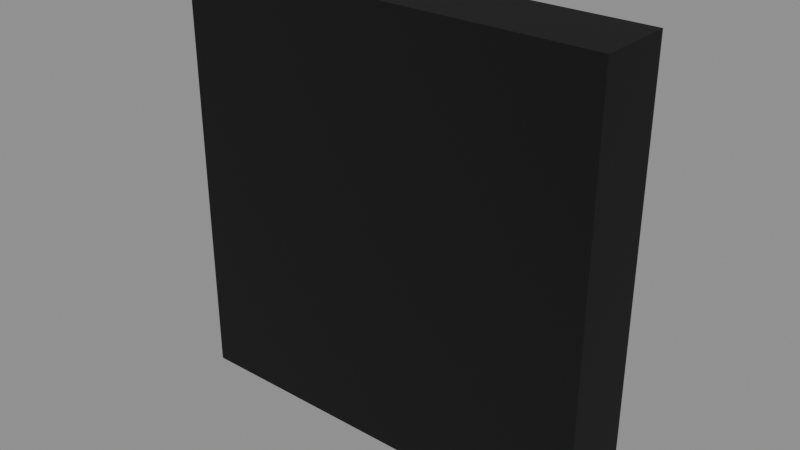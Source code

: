 # Source: BUILDDECALNUM8.blend  (saved by Blender 5.1.30; exported with 4.5.12 LTS)
import bpy
from mathutils import Matrix  # noqa: F401  (used for matrix-valued properties, if any)

bpy.ops.wm.read_factory_settings(use_empty=True)
scene = bpy.context.scene
scene.name = 'Scene'

# ---- images (referenced by path relative to the original .blend; pixels are not part of the script)
import os
ASSET_DIR = os.environ.get("B2B_ASSET_DIR", "")  # directory of the original .blend (textures are referenced by path, not embedded)
HERE = os.path.dirname(os.path.abspath(__file__))  # packed textures are extracted next to this script under _unpacked/

def load_image(name, relpath, width, height, colorspace="sRGB"):
    """Load a texture the original file referenced (path relative to the .blend, or extracted next to this script)."""
    p = next((c for c in (os.path.join(HERE, relpath), os.path.join(ASSET_DIR, relpath)) if relpath and os.path.exists(c)), "")
    if p:
        img = bpy.data.images.load(p, check_existing=True)
        img.name = name
    else:  # same state as the original file: an image datablock whose file is absent (Cycles renders it pink)
        img = bpy.data.images.new(name, width, height)
        img.source = "FILE"
        img.filepath = "//" + (relpath or name)
    img.colorspace_settings.name = colorspace
    return img
img_basebuildingdecals_numbers_a8_webp = load_image('BASEBUILDINGDECALS_NUMBERS.A8.webp', 'BASEBUILDINGDECALS_NUMBERS.A8.webp', 1024, 1024, 'sRGB')
img_basebuildingdecals_numbers_a8_colourisemask_webp = load_image('BASEBUILDINGDECALS_NUMBERS.A8.COLOURISEMASK.webp', 'BASEBUILDINGDECALS_NUMBERS.A8.COLOURISEMASK.webp', 1024, 1024, 'Non-Color')

# ---- materials (node trees are filled in below, after node groups)
mat_logo2decal = bpy.data.materials.new('Logo2Decal')
mat_logo2decal.surface_render_method = 'BLENDED'
mat_logo2decal.blend_method = 'BLEND'

# ---- node groups
ng_nms_colourise = bpy.data.node_groups.new('NMS_Colourise', 'ShaderNodeTree')
_s = ng_nms_colourise.interface.new_socket(name='Color', in_out='OUTPUT', socket_type='NodeSocketColor')
_s = ng_nms_colourise.interface.new_socket(name='Diffuse', in_out='INPUT', socket_type='NodeSocketColor')
_s = ng_nms_colourise.interface.new_socket(name='Mask', in_out='INPUT', socket_type='NodeSocketFloat')
_s = ng_nms_colourise.interface.new_socket(name='Gradient', in_out='INPUT', socket_type='NodeSocketFloat')
_N = ng_nms_colourise.nodes; _L = ng_nms_colourise.links
n0 = _N.new('NodeGroupInput'); n0.name = 'Group Input'; n0.location = (-900, 0)
n1 = _N.new('NodeGroupOutput'); n1.name = 'Group Output'; n1.location = (700, 0)
n2 = _N.new('ShaderNodeRGB'); n2.name = 'Color'; n2.location = (-700, 220)
n2.outputs[0].default_value = (1.0, 1.0, 1.0, 1.0)
n3 = _N.new('ShaderNodeAttribute'); n3.name = 'Attribute'; n3.location = (-500, -260)
n3.label = 'nms_q'
n3.attribute_type = 'OBJECT'
n3.attribute_name = '["nms_q"]'
n4 = _N.new('ShaderNodeMath'); n4.name = 'Math'; n4.location = (-500, 130)
n4.operation = 'GREATER_THAN'
n4.inputs[1].default_value = 0.125
n5 = _N.new('ShaderNodeMix'); n5.name = 'Mix'; n5.location = (-340, 0)
n5.data_type = 'RGBA'
n6 = _N.new('ShaderNodeAttribute'); n6.name = 'Attribute.001'; n6.location = (-290, -260)
n6.label = 'nms_t'
n6.attribute_type = 'OBJECT'
n6.attribute_name = '["nms_t"]'
n7 = _N.new('ShaderNodeMath'); n7.name = 'Math.001'; n7.location = (-290, 130)
n7.operation = 'GREATER_THAN'
n7.inputs[1].default_value = 0.375
n8 = _N.new('ShaderNodeMix'); n8.name = 'Mix.001'; n8.location = (-130, 0)
n8.data_type = 'RGBA'
n9 = _N.new('ShaderNodeAttribute'); n9.name = 'Attribute.002'; n9.location = (-80, -260)
n9.label = 'nms_s'
n9.attribute_type = 'OBJECT'
n9.attribute_name = '["nms_s"]'
n10 = _N.new('ShaderNodeMath'); n10.name = 'Math.002'; n10.location = (-80, 130)
n10.operation = 'GREATER_THAN'
n10.inputs[1].default_value = 0.625
n11 = _N.new('ShaderNodeMix'); n11.name = 'Mix.002'; n11.location = (80, 0)
n11.data_type = 'RGBA'
n12 = _N.new('ShaderNodeAttribute'); n12.name = 'Attribute.003'; n12.location = (130, -260)
n12.label = 'nms_p'
n12.attribute_type = 'OBJECT'
n12.attribute_name = '["nms_p"]'
n13 = _N.new('ShaderNodeMath'); n13.name = 'Math.003'; n13.location = (130, 130)
n13.operation = 'GREATER_THAN'
n13.inputs[1].default_value = 0.875
n14 = _N.new('ShaderNodeMix'); n14.name = 'Mix.003'; n14.location = (290, 0)
n14.data_type = 'RGBA'
n15 = _N.new('ShaderNodeMix'); n15.name = 'Mix.004'; n15.location = (340, -440)
n15.data_type = 'RGBA'
n16 = _N.new('ShaderNodeMix'); n16.name = 'Mix.005'; n16.location = (530, 0)
n16.data_type = 'RGBA'
n17 = _N.new('ShaderNodeMix'); n17.name = 'Mix.006'; n17.location = (720, 0)
n17.data_type = 'RGBA'
n17.blend_type = 'MULTIPLY'
n17.inputs[0].default_value = 1.0
_L.new(n0.outputs[1], n4.inputs[0])
_L.new(n4.outputs[0], n5.inputs[0])
_L.new(n2.outputs[0], n5.inputs[6])
_L.new(n3.outputs[0], n5.inputs[7])
_L.new(n0.outputs[1], n7.inputs[0])
_L.new(n7.outputs[0], n8.inputs[0])
_L.new(n5.outputs[2], n8.inputs[6])
_L.new(n6.outputs[0], n8.inputs[7])
_L.new(n0.outputs[1], n10.inputs[0])
_L.new(n10.outputs[0], n11.inputs[0])
_L.new(n8.outputs[2], n11.inputs[6])
_L.new(n9.outputs[0], n11.inputs[7])
_L.new(n0.outputs[1], n13.inputs[0])
_L.new(n13.outputs[0], n14.inputs[0])
_L.new(n11.outputs[2], n14.inputs[6])
_L.new(n12.outputs[0], n14.inputs[7])
_L.new(n0.outputs[1], n15.inputs[0])
_L.new(n12.outputs[0], n15.inputs[7])
_L.new(n0.outputs[2], n16.inputs[0])
_L.new(n14.outputs[2], n16.inputs[6])
_L.new(n15.outputs[2], n16.inputs[7])
_L.new(n0.outputs[0], n17.inputs[6])
_L.new(n16.outputs[2], n17.inputs[7])
_L.new(n17.outputs[2], n1.inputs[0])
n1.is_active_output = True

# ---- material node trees
mat_logo2decal.use_nodes = True; mat_logo2decal.node_tree.nodes.clear()
_N = mat_logo2decal.node_tree.nodes; _L = mat_logo2decal.node_tree.links
n0 = _N.new('ShaderNodeOutputMaterial'); n0.name = 'Material Output'; n0.location = (600, 0)
n1 = _N.new('ShaderNodeBsdfPrincipled'); n1.name = 'Principled BSDF'; n1.location = (250, 0)
n1.inputs[2].default_value = 1.0
n2 = _N.new('ShaderNodeTexImage'); n2.name = 'Diffuse'; n2.location = (-700, 300)
n2.label = 'Diffuse'
n2.image = img_basebuildingdecals_numbers_a8_webp
n3 = _N.new('ShaderNodeTexImage'); n3.name = 'Colourise Mask'; n3.location = (-750, -700)
n3.label = 'Colourise Mask'
n3.image = img_basebuildingdecals_numbers_a8_colourisemask_webp
n4 = _N.new('ShaderNodeSeparateColor'); n4.name = 'Separate Color'; n4.location = (-450, -700)
n5 = _N.new('ShaderNodeGroup'); n5.name = 'Group'; n5.location = (-70, 60)
n5.node_tree = ng_nms_colourise
n5.inputs[2].default_value = 0.0
_L.new(n1.outputs[0], n0.inputs[0])
_L.new(n2.outputs[1], n1.inputs[4])
_L.new(n3.outputs[0], n4.inputs[0])
_L.new(n4.outputs[0], n5.inputs[1])
_L.new(n2.outputs[0], n5.inputs[0])
_L.new(n5.outputs[0], n1.inputs[0])
n0.is_active_output = True

# ---- meshes
me_builddecalnum8 = bpy.data.meshes.new('BUILDDECALNUM8')
me_builddecalnum8.from_pydata([(-0.6638, -0.1181, 0.6638), (-0.6638, 0.1181, 0.6638), (-0.6638, -0.1181, 2.073e-08), (-0.6638, 0.1181, -2.073e-08), (-0.6638, -0.1181, -0.6638), (-0.6638, 0.1181, -0.6638), (0.6638, 0.1181, 0.6638), (0.6638, -0.1181, 0.6638), (0.6638, 0.1181, -2.073e-08), (0.6638, -0.1181, 2.073e-08), (0.6638, 0.1181, -0.6638), (0.6638, -0.1181, -0.6638), (0.6638, 0.1181, 0.6638), (0.0, -0.1181, 0.6638), (0.6638, -0.1181, 0.6638), (0.0, 0.1181, 0.6638), (-0.6638, 0.1181, 0.6638), (-0.6638, -0.1181, 0.6638), (0.6638, -0.1181, -0.6638), (0.0, 0.1181, -0.6638), (0.6638, 0.1181, -0.6638), (0.0, -0.1181, -0.6638), (-0.6638, -0.1181, -0.6638), (-0.6638, 0.1181, -0.6638), (0.0, 0.1181, -0.6638), (0.6638, 0.1181, -2.073e-08), (0.6638, 0.1181, -0.6638), (0.0, 0.1181, -2.073e-08), (-0.6638, 0.1181, -0.6638), (0.6638, 0.1181, 0.6638), (-0.6638, 0.1181, -2.073e-08), (0.0, 0.1181, 0.6638), (-0.6638, 0.1181, 0.6638), (-0.6638, -0.1181, -0.6638), (0.0, -0.1181, -0.6638), (-0.6638, -0.1181, 2.073e-08), (0.0, -0.1181, 2.073e-08), (0.6638, -0.1181, -0.6638), (-0.6638, -0.1181, 0.6638), (0.6638, -0.1181, 2.073e-08), (0.0, -0.1181, 0.6638), (0.6638, -0.1181, 0.6638)], [], [(0, 1, 2), (2, 1, 3), (2, 3, 4), (4, 3, 5), (6, 7, 8), (8, 7, 9), (8, 9, 10), (10, 9, 11), (12, 13, 14), (15, 13, 12), (16, 13, 15), (17, 13, 16), (18, 19, 20), (21, 19, 18), (22, 19, 21), (23, 19, 22), (24, 25, 26), (27, 25, 24), (28, 27, 24), (27, 29, 25), (30, 27, 28), (31, 29, 27), (30, 31, 27), (32, 31, 30), (33, 34, 35), (35, 34, 36), (37, 36, 34), (35, 36, 38), (39, 36, 37), (38, 36, 40), (41, 36, 39), (40, 36, 41)])
me_builddecalnum8.polygons.foreach_set('use_smooth', [True] * 32)
_uv = me_builddecalnum8.uv_layers.new(name='UVMap')
_uv.uv.foreach_set('vector', [0.0, 0.0, 1.0, 0.0, 0.0, 0.5, 0.0, 0.5, 1.0, 0.0, 1.0, 0.5, 0.0, 0.5, 1.0, 0.5, 0.0, 1.0, 0.0, 1.0, 1.0, 0.5, 1.0, 1.0, 0.0, 0.0, 1.0, 0.0, 0.0, 0.5, 0.0, 0.5, 1.0, 0.0, 1.0, 0.5, 0.0, 0.5, 1.0, 0.5, 0.0, 1.0, 0.0, 1.0, 1.0, 0.5, 1.0, 1.0, 1.0, 1.0, 0.5, 0.0, 1.0, 0.0, 0.5, 1.0, 0.5, 0.0, 1.0, 1.0, 0.0, 1.0, 0.5, 0.0, 0.5, 1.0, 0.0, 0.0, 0.5, 0.0, 0.0, 1.0, 1.0, 1.0, 0.5, 0.0, 1.0, 0.0, 0.5, 1.0, 0.5, 0.0, 1.0, 1.0, 0.0, 1.0, 0.5, 0.0, 0.5, 1.0, 0.0, 0.0, 0.5, 0.0, 0.0, 1.0, 0.5, 1.0, 1.0, 0.5, 1.0, 1.0, 0.5, 0.5, 1.0, 0.5, 0.5, 1.0, 0.0, 1.0, 0.5, 0.5, 0.5, 1.0, 0.5, 0.5, 1.0, 0.0, 1.0, 0.5, 0.0, 0.5, 0.5, 0.5, 0.0, 1.0, 0.5, 0.0, 1.0, 0.0, 0.5, 0.5, 0.0, 0.5, 0.5, 0.0, 0.5, 0.5, 0.0, 0.0, 0.5, 0.0, 0.0, 0.5, 0.0, 0.0, 0.5, 0.0, 0.0, 0.5, 0.0, 0.5, 0.5, 0.0, 0.5, 0.5, 1.0, 0.0, 0.5, 0.5, 0.5, 0.0, 0.0, 0.5, 0.5, 0.5, 0.0, 1.0, 1.0, 0.5, 0.5, 0.5, 1.0, 0.0, 0.0, 1.0, 0.5, 0.5, 0.5, 1.0, 1.0, 1.0, 0.5, 0.5, 1.0, 0.5, 0.5, 1.0, 0.5, 0.5, 1.0, 1.0])
me_builddecalnum8.materials.append(mat_logo2decal)
me_builddecalnum8.update()
me_builddecalnum8.normals_split_custom_set([tuple(v) for v in zip(*[iter([-1.0, 0.000983, -0.0009831, -1.0, 0.0009831, -0.0009831, -1.0, 0.000983, -0.000983, -1.0, 0.000983, -0.000983, -1.0, 0.0009831, -0.0009831, -1.0, 0.0009831, -0.000983, -1.0, 0.000983, -0.000983, -1.0, 0.0009831, -0.000983, -1.0, 0.000983, -0.000983, -1.0, 0.000983, -0.000983, -1.0, 0.0009831, -0.000983, -1.0, 0.000983, -0.0009831, 1.0, -0.0009588, 0.0, 1.0, -0.0009587, -4.585e-08, 1.0, -0.0009588, -4.582e-08, 1.0, -0.0009588, -4.582e-08, 1.0, -0.0009587, -4.585e-08, 1.0, -0.0009587, 4.616e-08, 1.0, -0.0009588, -4.582e-08, 1.0, -0.0009587, 4.616e-08, 1.0, -0.0009588, -9.831e-11, 1.0, -0.0009588, -9.831e-11, 1.0, -0.0009587, 4.616e-08, 1.0, -0.0009588, 4.626e-08, 0.000983, 0.0009831, 1.0, 0.000983, 0.0009831, 1.0, 0.000983, 0.0009831, 1.0, 0.000983, 0.0009831, 1.0, 0.000983, 0.0009831, 1.0, 0.000983, 0.0009831, 1.0, 0.0009831, 0.000983, 1.0, 0.000983, 0.0009831, 1.0, 0.000983, 0.0009831, 1.0, 0.000983, 0.0009831, 1.0, 0.000983, 0.0009831, 1.0, 0.0009831, 0.000983, 1.0, -4.602e-08, -0.0009588, -1.0, -4.599e-08, -0.0009588, -1.0, 0.0, -0.0009588, -1.0, 4.599e-08, -0.0009588, -1.0, -4.599e-08, -0.0009588, -1.0, -4.602e-08, -0.0009588, -1.0, 4.58e-08, -0.0009588, -1.0, -4.599e-08, -0.0009588, -1.0, 4.599e-08, -0.0009588, -1.0, -4.191e-11, -0.0009588, -1.0, -4.599e-08, -0.0009588, -1.0, 4.58e-08, -0.0009588, -1.0, 0.000983, 1.0, -0.0009832, 0.0009831, 1.0, -0.0009832, 0.000983, 1.0, -0.0009833, 0.000983, 1.0, -0.0009832, 0.0009831, 1.0, -0.0009832, 0.000983, 1.0, -0.0009832, 0.0009831, 1.0, -0.0009832, 0.000983, 1.0, -0.0009832, 0.000983, 1.0, -0.0009832, 0.000983, 1.0, -0.0009832, 0.000983, 1.0, -0.0009832, 0.0009831, 1.0, -0.0009832, 0.0009831, 1.0, -0.0009832, 0.000983, 1.0, -0.0009832, 0.0009831, 1.0, -0.0009832, 0.000983, 1.0, -0.0009832, 0.000983, 1.0, -0.0009832, 0.000983, 1.0, -0.0009832, 0.0009831, 1.0, -0.0009832, 0.000983, 1.0, -0.0009832, 0.000983, 1.0, -0.0009832, 0.000983, 1.0, -0.0009833, 0.000983, 1.0, -0.0009832, 0.0009831, 1.0, -0.0009832, 0.0, -1.0, 2.029e-07, 0.0, -1.0, 1.945e-07, 0.0, -1.0, 1.776e-07, 0.0, -1.0, 1.776e-07, 0.0, -1.0, 1.945e-07, 0.0, -1.0, 1.733e-07, 0.0, -1.0, 1.86e-07, 0.0, -1.0, 1.733e-07, 0.0, -1.0, 1.945e-07, 0.0, -1.0, 1.776e-07, 0.0, -1.0, 1.733e-07, 0.0, -1.0, 1.691e-07, 0.0, -1.0, 1.691e-07, 0.0, -1.0, 1.733e-07, 0.0, -1.0, 1.86e-07, 0.0, -1.0, 1.691e-07, 0.0, -1.0, 1.733e-07, 0.0, -1.0, 1.691e-07, 0.0, -1.0, 1.691e-07, 0.0, -1.0, 1.733e-07, 0.0, -1.0, 1.691e-07, 0.0, -1.0, 1.691e-07, 0.0, -1.0, 1.733e-07, 0.0, -1.0, 1.691e-07])] * 3)])

# ---- objects
ob_builddecalnum8 = bpy.data.objects.new('BUILDDECALNUM8', me_builddecalnum8)

# ---- transforms, parenting, visibility, modifiers, constraints
ob_builddecalnum8.location = (0.0, 0.0, 0.0)
ob_builddecalnum8.rotation_mode = 'QUATERNION'
ob_builddecalnum8.rotation_quaternion = (1.0, 0.0, 0.0, 0.0)

# ---- collection membership
scene.collection.objects.link(ob_builddecalnum8)

# ---- scene / render settings (as saved in the file)
scene.frame_start = 1; scene.frame_end = 250; scene.frame_set(1)
scene.render.engine = 'BLENDER_EEVEE_NEXT'
scene.render.bake_bias = 0.0
scene.render.bake_samples = 0
scene.cycles.sampling_pattern = 'TABULATED_SOBOL'
scene.eevee.use_volume_custom_range = False
bpy.context.view_layer.update()

# ---- added for rendering (the .blend has no active camera and no usable light): camera, sun + grey world if the file has none
cam_auto = bpy.data.cameras.new('AutoCamera')
cam_auto.lens = 50.0
cam_auto.sensor_width = 36.0
cam_auto.clip_end = 1000.0
ob_auto_camera = bpy.data.objects.new('AutoCamera', cam_auto)
scene.collection.objects.link(ob_auto_camera)
ob_auto_camera.location = (1.75074, -2.10089, 1.40059)
ob_auto_camera.rotation_euler = (1.09748, -7.21219e-08, 0.694738)
scene.camera = ob_auto_camera
light_auto_sun = bpy.data.lights.new('AutoSun', 'SUN')
light_auto_sun.energy = 3.0
light_auto_sun.angle = 0.0523599
ob_auto_sun = bpy.data.objects.new('AutoSun', light_auto_sun)
scene.collection.objects.link(ob_auto_sun)
ob_auto_sun.rotation_euler = (0.872665, 0.174533, 0.523599)
if scene.world is None:
    world_auto = bpy.data.worlds.new('AutoWorld')
    world_auto.color = (0.3, 0.3, 0.3)
    scene.world = world_auto
bpy.context.view_layer.update()
